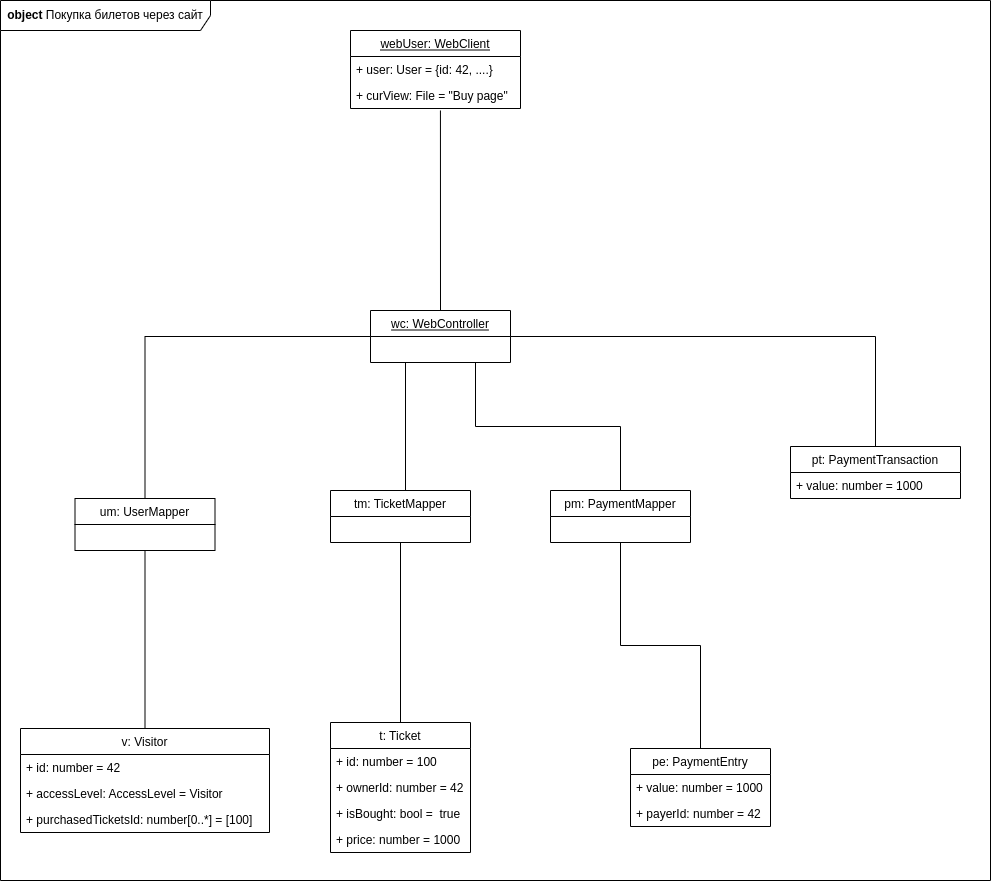

The diagram above was exported from draw.io. Its source (the exported page's mxGraphModel, read from the mxfile embedded in the PNG):
<mxGraphModel dx="1422" dy="776" grid="1" gridSize="10" guides="1" tooltips="1" connect="1" arrows="1" fold="1" page="1" pageScale="1" pageWidth="827" pageHeight="1169" math="0" shadow="0">
  <root>
    <mxCell id="WIyWlLk6GJQsqaUBKTNV-0" />
    <mxCell id="WIyWlLk6GJQsqaUBKTNV-1" parent="WIyWlLk6GJQsqaUBKTNV-0" />
    <mxCell id="tvt7JYKSpgP_nYamwMnc-4" value="webUser: WebClient" style="swimlane;fontStyle=4;childLayout=stackLayout;horizontal=1;startSize=26;fillColor=none;horizontalStack=0;resizeParent=1;resizeParentMax=0;resizeLast=0;collapsible=1;marginBottom=0;" parent="WIyWlLk6GJQsqaUBKTNV-1" vertex="1">
      <mxGeometry x="370" y="90" width="170" height="78" as="geometry" />
    </mxCell>
    <mxCell id="SKxI2g9exBoI6y1IMUOb-0" value="+ user: User = {id: 42, ....}" style="text;strokeColor=none;fillColor=none;align=left;verticalAlign=top;spacingLeft=4;spacingRight=4;overflow=hidden;rotatable=0;points=[[0,0.5],[1,0.5]];portConstraint=eastwest;" parent="tvt7JYKSpgP_nYamwMnc-4" vertex="1">
      <mxGeometry y="26" width="170" height="26" as="geometry" />
    </mxCell>
    <mxCell id="tvt7JYKSpgP_nYamwMnc-7" value="+ curView: File = &quot;Buy page&quot;" style="text;strokeColor=none;fillColor=none;align=left;verticalAlign=top;spacingLeft=4;spacingRight=4;overflow=hidden;rotatable=0;points=[[0,0.5],[1,0.5]];portConstraint=eastwest;" parent="tvt7JYKSpgP_nYamwMnc-4" vertex="1">
      <mxGeometry y="52" width="170" height="26" as="geometry" />
    </mxCell>
    <mxCell id="tvt7JYKSpgP_nYamwMnc-40" style="edgeStyle=orthogonalEdgeStyle;rounded=0;orthogonalLoop=1;jettySize=auto;html=1;exitX=0.25;exitY=1;exitDx=0;exitDy=0;entryX=0.5;entryY=0;entryDx=0;entryDy=0;endArrow=none;endFill=0;" parent="WIyWlLk6GJQsqaUBKTNV-1" source="tvt7JYKSpgP_nYamwMnc-8" target="tvt7JYKSpgP_nYamwMnc-30" edge="1">
      <mxGeometry relative="1" as="geometry">
        <Array as="points">
          <mxPoint x="425" y="550" />
        </Array>
      </mxGeometry>
    </mxCell>
    <mxCell id="tvt7JYKSpgP_nYamwMnc-41" style="edgeStyle=orthogonalEdgeStyle;rounded=0;orthogonalLoop=1;jettySize=auto;html=1;exitX=0;exitY=0.5;exitDx=0;exitDy=0;entryX=0.5;entryY=0;entryDx=0;entryDy=0;endArrow=none;endFill=0;" parent="WIyWlLk6GJQsqaUBKTNV-1" source="tvt7JYKSpgP_nYamwMnc-8" target="tvt7JYKSpgP_nYamwMnc-16" edge="1">
      <mxGeometry relative="1" as="geometry" />
    </mxCell>
    <mxCell id="tvt7JYKSpgP_nYamwMnc-47" style="edgeStyle=orthogonalEdgeStyle;rounded=0;orthogonalLoop=1;jettySize=auto;html=1;exitX=1;exitY=0.5;exitDx=0;exitDy=0;entryX=0.5;entryY=0;entryDx=0;entryDy=0;endArrow=none;endFill=0;" parent="WIyWlLk6GJQsqaUBKTNV-1" source="tvt7JYKSpgP_nYamwMnc-8" target="tvt7JYKSpgP_nYamwMnc-42" edge="1">
      <mxGeometry relative="1" as="geometry" />
    </mxCell>
    <mxCell id="tvt7JYKSpgP_nYamwMnc-52" style="edgeStyle=orthogonalEdgeStyle;rounded=0;orthogonalLoop=1;jettySize=auto;html=1;exitX=0.75;exitY=1;exitDx=0;exitDy=0;entryX=0.5;entryY=0;entryDx=0;entryDy=0;endArrow=none;endFill=0;" parent="WIyWlLk6GJQsqaUBKTNV-1" source="tvt7JYKSpgP_nYamwMnc-8" target="tvt7JYKSpgP_nYamwMnc-48" edge="1">
      <mxGeometry relative="1" as="geometry" />
    </mxCell>
    <mxCell id="tvt7JYKSpgP_nYamwMnc-8" value="wc: WebController" style="swimlane;fontStyle=4;childLayout=stackLayout;horizontal=1;startSize=26;fillColor=none;horizontalStack=0;resizeParent=1;resizeParentMax=0;resizeLast=0;collapsible=1;marginBottom=0;" parent="WIyWlLk6GJQsqaUBKTNV-1" vertex="1">
      <mxGeometry x="390" y="370" width="140" height="52" as="geometry" />
    </mxCell>
    <mxCell id="tvt7JYKSpgP_nYamwMnc-15" value="" style="endArrow=none;html=1;rounded=0;entryX=0.529;entryY=1.077;entryDx=0;entryDy=0;entryPerimeter=0;exitX=0.5;exitY=0;exitDx=0;exitDy=0;" parent="WIyWlLk6GJQsqaUBKTNV-1" source="tvt7JYKSpgP_nYamwMnc-8" target="tvt7JYKSpgP_nYamwMnc-7" edge="1">
      <mxGeometry width="50" height="50" relative="1" as="geometry">
        <mxPoint x="450" y="550" as="sourcePoint" />
        <mxPoint x="500" y="500" as="targetPoint" />
      </mxGeometry>
    </mxCell>
    <mxCell id="tvt7JYKSpgP_nYamwMnc-16" value="um: UserMapper" style="swimlane;fontStyle=0;childLayout=stackLayout;horizontal=1;startSize=26;fillColor=none;horizontalStack=0;resizeParent=1;resizeParentMax=0;resizeLast=0;collapsible=1;marginBottom=0;" parent="WIyWlLk6GJQsqaUBKTNV-1" vertex="1">
      <mxGeometry x="94.5" y="558" width="140" height="52" as="geometry" />
    </mxCell>
    <mxCell id="tvt7JYKSpgP_nYamwMnc-21" value="" style="endArrow=none;html=1;rounded=0;entryX=0.5;entryY=1;entryDx=0;entryDy=0;exitX=0.5;exitY=0;exitDx=0;exitDy=0;" parent="WIyWlLk6GJQsqaUBKTNV-1" source="tvt7JYKSpgP_nYamwMnc-22" target="tvt7JYKSpgP_nYamwMnc-16" edge="1">
      <mxGeometry width="50" height="50" relative="1" as="geometry">
        <mxPoint x="170.5" y="778" as="sourcePoint" />
        <mxPoint x="240.5" y="648" as="targetPoint" />
      </mxGeometry>
    </mxCell>
    <mxCell id="tvt7JYKSpgP_nYamwMnc-22" value="v: Visitor" style="swimlane;fontStyle=0;childLayout=stackLayout;horizontal=1;startSize=26;fillColor=none;horizontalStack=0;resizeParent=1;resizeParentMax=0;resizeLast=0;collapsible=1;marginBottom=0;" parent="WIyWlLk6GJQsqaUBKTNV-1" vertex="1">
      <mxGeometry x="40" y="788" width="249" height="104" as="geometry" />
    </mxCell>
    <mxCell id="tvt7JYKSpgP_nYamwMnc-25" value="+ id: number = 42" style="text;strokeColor=none;fillColor=none;align=left;verticalAlign=top;spacingLeft=4;spacingRight=4;overflow=hidden;rotatable=0;points=[[0,0.5],[1,0.5]];portConstraint=eastwest;" parent="tvt7JYKSpgP_nYamwMnc-22" vertex="1">
      <mxGeometry y="26" width="249" height="26" as="geometry" />
    </mxCell>
    <mxCell id="tvt7JYKSpgP_nYamwMnc-23" value="+ accessLevel: AccessLevel = Visitor" style="text;strokeColor=none;fillColor=none;align=left;verticalAlign=top;spacingLeft=4;spacingRight=4;overflow=hidden;rotatable=0;points=[[0,0.5],[1,0.5]];portConstraint=eastwest;" parent="tvt7JYKSpgP_nYamwMnc-22" vertex="1">
      <mxGeometry y="52" width="249" height="26" as="geometry" />
    </mxCell>
    <mxCell id="tvt7JYKSpgP_nYamwMnc-24" value="+ purchasedTicketsId: number[0..*] = [100]" style="text;strokeColor=none;fillColor=none;align=left;verticalAlign=top;spacingLeft=4;spacingRight=4;overflow=hidden;rotatable=0;points=[[0,0.5],[1,0.5]];portConstraint=eastwest;" parent="tvt7JYKSpgP_nYamwMnc-22" vertex="1">
      <mxGeometry y="78" width="249" height="26" as="geometry" />
    </mxCell>
    <mxCell id="tvt7JYKSpgP_nYamwMnc-30" value="tm: TicketMapper" style="swimlane;fontStyle=0;childLayout=stackLayout;horizontal=1;startSize=26;fillColor=none;horizontalStack=0;resizeParent=1;resizeParentMax=0;resizeLast=0;collapsible=1;marginBottom=0;" parent="WIyWlLk6GJQsqaUBKTNV-1" vertex="1">
      <mxGeometry x="350" y="550" width="140" height="52" as="geometry" />
    </mxCell>
    <mxCell id="tvt7JYKSpgP_nYamwMnc-34" value="t: Ticket" style="swimlane;fontStyle=0;childLayout=stackLayout;horizontal=1;startSize=26;fillColor=none;horizontalStack=0;resizeParent=1;resizeParentMax=0;resizeLast=0;collapsible=1;marginBottom=0;" parent="WIyWlLk6GJQsqaUBKTNV-1" vertex="1">
      <mxGeometry x="350" y="782" width="140" height="130" as="geometry" />
    </mxCell>
    <mxCell id="tvt7JYKSpgP_nYamwMnc-35" value="+ id: number = 100" style="text;strokeColor=none;fillColor=none;align=left;verticalAlign=top;spacingLeft=4;spacingRight=4;overflow=hidden;rotatable=0;points=[[0,0.5],[1,0.5]];portConstraint=eastwest;" parent="tvt7JYKSpgP_nYamwMnc-34" vertex="1">
      <mxGeometry y="26" width="140" height="26" as="geometry" />
    </mxCell>
    <mxCell id="tvt7JYKSpgP_nYamwMnc-36" value="+ ownerId: number = 42" style="text;strokeColor=none;fillColor=none;align=left;verticalAlign=top;spacingLeft=4;spacingRight=4;overflow=hidden;rotatable=0;points=[[0,0.5],[1,0.5]];portConstraint=eastwest;" parent="tvt7JYKSpgP_nYamwMnc-34" vertex="1">
      <mxGeometry y="52" width="140" height="26" as="geometry" />
    </mxCell>
    <mxCell id="tvt7JYKSpgP_nYamwMnc-38" value="+ isBought: bool =  true" style="text;strokeColor=none;fillColor=none;align=left;verticalAlign=top;spacingLeft=4;spacingRight=4;overflow=hidden;rotatable=0;points=[[0,0.5],[1,0.5]];portConstraint=eastwest;" parent="tvt7JYKSpgP_nYamwMnc-34" vertex="1">
      <mxGeometry y="78" width="140" height="26" as="geometry" />
    </mxCell>
    <mxCell id="tvt7JYKSpgP_nYamwMnc-46" value="+ price: number = 1000" style="text;strokeColor=none;fillColor=none;align=left;verticalAlign=top;spacingLeft=4;spacingRight=4;overflow=hidden;rotatable=0;points=[[0,0.5],[1,0.5]];portConstraint=eastwest;" parent="tvt7JYKSpgP_nYamwMnc-34" vertex="1">
      <mxGeometry y="104" width="140" height="26" as="geometry" />
    </mxCell>
    <mxCell id="tvt7JYKSpgP_nYamwMnc-39" value="" style="endArrow=none;html=1;rounded=0;entryX=0.5;entryY=1;entryDx=0;entryDy=0;exitX=0.5;exitY=0;exitDx=0;exitDy=0;" parent="WIyWlLk6GJQsqaUBKTNV-1" source="tvt7JYKSpgP_nYamwMnc-34" target="tvt7JYKSpgP_nYamwMnc-30" edge="1">
      <mxGeometry width="50" height="50" relative="1" as="geometry">
        <mxPoint x="400" y="792" as="sourcePoint" />
        <mxPoint x="400" y="614.0000000000002" as="targetPoint" />
      </mxGeometry>
    </mxCell>
    <mxCell id="tvt7JYKSpgP_nYamwMnc-42" value="pt: PaymentTransaction" style="swimlane;fontStyle=0;childLayout=stackLayout;horizontal=1;startSize=26;fillColor=none;horizontalStack=0;resizeParent=1;resizeParentMax=0;resizeLast=0;collapsible=1;marginBottom=0;" parent="WIyWlLk6GJQsqaUBKTNV-1" vertex="1">
      <mxGeometry x="810" y="506" width="170" height="52" as="geometry" />
    </mxCell>
    <mxCell id="tvt7JYKSpgP_nYamwMnc-45" value="+ value: number = 1000" style="text;strokeColor=none;fillColor=none;align=left;verticalAlign=top;spacingLeft=4;spacingRight=4;overflow=hidden;rotatable=0;points=[[0,0.5],[1,0.5]];portConstraint=eastwest;" parent="tvt7JYKSpgP_nYamwMnc-42" vertex="1">
      <mxGeometry y="26" width="170" height="26" as="geometry" />
    </mxCell>
    <mxCell id="tvt7JYKSpgP_nYamwMnc-48" value="pm: PaymentMapper" style="swimlane;fontStyle=0;childLayout=stackLayout;horizontal=1;startSize=26;fillColor=none;horizontalStack=0;resizeParent=1;resizeParentMax=0;resizeLast=0;collapsible=1;marginBottom=0;" parent="WIyWlLk6GJQsqaUBKTNV-1" vertex="1">
      <mxGeometry x="570" y="550" width="140" height="52" as="geometry" />
    </mxCell>
    <mxCell id="tvt7JYKSpgP_nYamwMnc-57" style="edgeStyle=orthogonalEdgeStyle;rounded=0;orthogonalLoop=1;jettySize=auto;html=1;exitX=0.5;exitY=0;exitDx=0;exitDy=0;entryX=0.5;entryY=1;entryDx=0;entryDy=0;endArrow=none;endFill=0;" parent="WIyWlLk6GJQsqaUBKTNV-1" source="tvt7JYKSpgP_nYamwMnc-53" target="tvt7JYKSpgP_nYamwMnc-48" edge="1">
      <mxGeometry relative="1" as="geometry" />
    </mxCell>
    <mxCell id="tvt7JYKSpgP_nYamwMnc-53" value="pe: PaymentEntry" style="swimlane;fontStyle=0;childLayout=stackLayout;horizontal=1;startSize=26;fillColor=none;horizontalStack=0;resizeParent=1;resizeParentMax=0;resizeLast=0;collapsible=1;marginBottom=0;" parent="WIyWlLk6GJQsqaUBKTNV-1" vertex="1">
      <mxGeometry x="650" y="808" width="140" height="78" as="geometry" />
    </mxCell>
    <mxCell id="tvt7JYKSpgP_nYamwMnc-54" value="+ value: number = 1000" style="text;strokeColor=none;fillColor=none;align=left;verticalAlign=top;spacingLeft=4;spacingRight=4;overflow=hidden;rotatable=0;points=[[0,0.5],[1,0.5]];portConstraint=eastwest;" parent="tvt7JYKSpgP_nYamwMnc-53" vertex="1">
      <mxGeometry y="26" width="140" height="26" as="geometry" />
    </mxCell>
    <mxCell id="tvt7JYKSpgP_nYamwMnc-55" value="+ payerId: number = 42" style="text;strokeColor=none;fillColor=none;align=left;verticalAlign=top;spacingLeft=4;spacingRight=4;overflow=hidden;rotatable=0;points=[[0,0.5],[1,0.5]];portConstraint=eastwest;" parent="tvt7JYKSpgP_nYamwMnc-53" vertex="1">
      <mxGeometry y="52" width="140" height="26" as="geometry" />
    </mxCell>
    <mxCell id="yw5ZOuH-MR8Fh8Hv-e0k-0" value="&lt;b&gt;object&amp;nbsp;&lt;/b&gt;Покупка билетов через сайт" style="shape=umlFrame;whiteSpace=wrap;html=1;width=210;height=30;" parent="WIyWlLk6GJQsqaUBKTNV-1" vertex="1">
      <mxGeometry x="20" y="60" width="990" height="880" as="geometry" />
    </mxCell>
  </root>
</mxGraphModel>